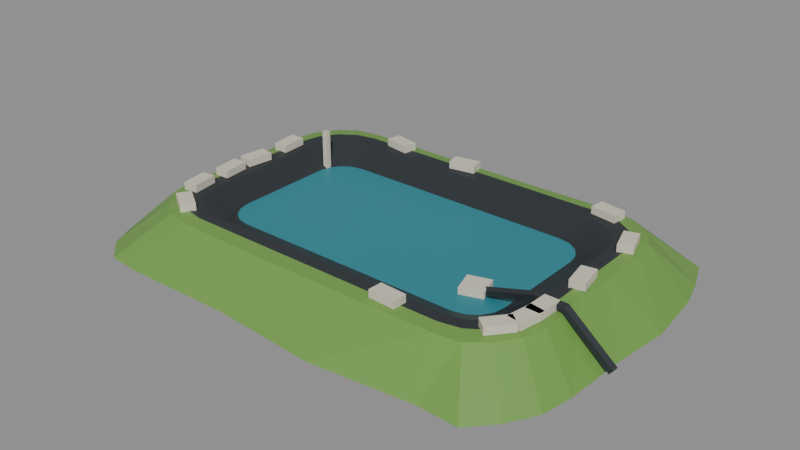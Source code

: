 # Source: bassin-bache.blend  (saved by Blender 4.0.36; exported with 4.5.12 LTS)
import bpy
from mathutils import Matrix  # noqa: F401  (used for matrix-valued properties, if any)

bpy.ops.wm.read_factory_settings(use_empty=True)
scene = bpy.context.scene
scene.name = 'Scene'

# ---- materials (node trees are filled in below, after node groups)
mat_6f9e4a = bpy.data.materials.new('#6f9e4a')
mat_6f9e4a.use_transparent_shadow = False
mat_6f9e4a.diffuse_color = (0.159, 0.3419, 0.06848, 1.0)
mat_2c3136 = bpy.data.materials.new('#2c3136')
mat_2c3136.use_transparent_shadow = False
mat_2c3136.diffuse_color = (0.02519, 0.03071, 0.03689, 1.0)
mat_2c8592 = bpy.data.materials.new('#2c8592')
mat_2c8592.use_transparent_shadow = False
mat_2c8592.diffuse_color = (0.02519, 0.2346, 0.2874, 1.0)
mat_d8d2c0 = bpy.data.materials.new('#d8d2c0')
mat_d8d2c0.use_transparent_shadow = False
mat_d8d2c0.diffuse_color = (0.6867, 0.6445, 0.5271, 1.0)

# ---- material node trees
mat_6f9e4a.use_nodes = True; mat_6f9e4a.node_tree.nodes.clear()
_N = mat_6f9e4a.node_tree.nodes; _L = mat_6f9e4a.node_tree.links
n0 = _N.new('ShaderNodeBsdfPrincipled'); n0.name = 'Principled BSDF'; n0.location = (10, 300)
n0.inputs[0].default_value = (0.159, 0.3419, 0.06848, 1.0)
n0.inputs[3].default_value = 1.45
n1 = _N.new('ShaderNodeOutputMaterial'); n1.name = 'Material Output'; n1.location = (300, 300)
_L.new(n0.outputs[0], n1.inputs[0])
n1.is_active_output = True
mat_2c3136.use_nodes = True; mat_2c3136.node_tree.nodes.clear()
_N = mat_2c3136.node_tree.nodes; _L = mat_2c3136.node_tree.links
n0 = _N.new('ShaderNodeBsdfPrincipled'); n0.name = 'Principled BSDF'; n0.location = (10, 300)
n0.inputs[0].default_value = (0.02519, 0.03071, 0.03689, 1.0)
n0.inputs[3].default_value = 1.45
n1 = _N.new('ShaderNodeOutputMaterial'); n1.name = 'Material Output'; n1.location = (300, 300)
_L.new(n0.outputs[0], n1.inputs[0])
n1.is_active_output = True
mat_2c8592.use_nodes = True; mat_2c8592.node_tree.nodes.clear()
_N = mat_2c8592.node_tree.nodes; _L = mat_2c8592.node_tree.links
n0 = _N.new('ShaderNodeBsdfPrincipled'); n0.name = 'Principled BSDF'; n0.location = (10, 300)
n0.inputs[0].default_value = (0.02519, 0.2346, 0.2874, 1.0)
n0.inputs[3].default_value = 1.45
n1 = _N.new('ShaderNodeOutputMaterial'); n1.name = 'Material Output'; n1.location = (300, 300)
_L.new(n0.outputs[0], n1.inputs[0])
n1.is_active_output = True
mat_d8d2c0.use_nodes = True; mat_d8d2c0.node_tree.nodes.clear()
_N = mat_d8d2c0.node_tree.nodes; _L = mat_d8d2c0.node_tree.links
n0 = _N.new('ShaderNodeBsdfPrincipled'); n0.name = 'Principled BSDF'; n0.location = (10, 300)
n0.inputs[0].default_value = (0.6867, 0.6445, 0.5271, 1.0)
n0.inputs[3].default_value = 1.45
n1 = _N.new('ShaderNodeOutputMaterial'); n1.name = 'Material Output'; n1.location = (300, 300)
_L.new(n0.outputs[0], n1.inputs[0])
n1.is_active_output = True

# ---- meshes
me_talus = bpy.data.meshes.new('talus')
me_talus.from_pydata([(6.341, 2.378, 0.0), (6.121, 3.184, 0.0), (5.8, 3.986, 0.0), (4.926, 4.331, 0.0), (4.209, 4.61, 0.0), (1.386, 4.554, 0.0), (-1.354, 4.448, 0.0), (-4.202, 4.602, 0.0), (-4.917, 4.323, 0.0), (-5.736, 3.942, 0.0), (-6.095, 3.17, 0.0), (-6.262, 2.348, 0.0), (-6.373, 0.7966, 0.0), (-6.517, -0.8146, 0.0), (-6.273, -2.352, 0.0), (-6.144, -3.196, 0.0), (-5.793, -3.982, 0.0), (-5.163, -4.539, 0.0), (-4.219, -4.62, 0.0), (-1.389, -4.564, 0.0), (1.45, -4.764, 0.0), (4.09, -4.479, 0.0), (5.139, -4.518, 0.0), (5.693, -3.913, 0.0), (6.119, -3.183, 0.0), (6.271, -2.352, 0.0), (6.332, -0.7914, 0.0), (6.513, 0.8141, 0.0), (5.27, 1.889, 1.0), (5.186, 2.516, 1.0), (4.843, 3.039, 1.0), (4.302, 3.37, 1.0), (3.703, 3.503, 1.0), (1.219, 3.459, 1.0), (-1.219, 3.458, 1.0), (-3.679, 3.48, 1.0), (-4.326, 3.389, 1.0), (-4.825, 3.028, 1.0), (-5.161, 2.504, 1.0), (-5.308, 1.903, 1.0), (-5.295, 0.6328, 1.0), (-5.28, -0.631, 1.0), (-5.328, -1.91, 1.0), (-5.196, -2.521, 1.0), (-4.81, -3.018, 1.0), (-4.318, -3.383, 1.0), (-3.702, -3.502, 1.0), (-1.246, -3.535, 1.0), (1.241, -3.522, 1.0), (3.685, -3.485, 1.0), (4.35, -3.408, 1.0), (4.799, -3.011, 1.0), (5.171, -2.509, 1.0), (5.324, -1.909, 1.0), (5.265, -0.6292, 1.0), (5.299, 0.6332, 1.0)], [], [(0, 1, 29, 28), (1, 2, 30, 29), (2, 3, 31, 30), (3, 4, 32, 31), (4, 5, 33, 32), (5, 6, 34, 33), (6, 7, 35, 34), (7, 8, 36, 35), (8, 9, 37, 36), (9, 10, 38, 37), (10, 11, 39, 38), (11, 12, 40, 39), (12, 13, 41, 40), (13, 14, 42, 41), (14, 15, 43, 42), (15, 16, 44, 43), (16, 17, 45, 44), (17, 18, 46, 45), (18, 19, 47, 46), (19, 20, 48, 47), (20, 21, 49, 48), (21, 22, 50, 49), (22, 23, 51, 50), (23, 24, 52, 51), (24, 25, 53, 52), (25, 26, 54, 53), (26, 27, 55, 54), (27, 0, 28, 55)])
me_talus.materials.append(mat_6f9e4a)
me_talus.update()
me_crete = bpy.data.meshes.new('crete')
me_crete.from_pydata([(5.27, 1.889, 1.0), (5.186, 2.516, 1.0), (4.843, 3.039, 1.0), (4.302, 3.37, 1.0), (3.703, 3.503, 1.0), (1.219, 3.459, 1.0), (-1.219, 3.458, 1.0), (-3.679, 3.48, 1.0), (-4.326, 3.389, 1.0), (-4.825, 3.028, 1.0), (-5.161, 2.504, 1.0), (-5.308, 1.903, 1.0), (-5.295, 0.6328, 1.0), (-5.28, -0.631, 1.0), (-5.328, -1.91, 1.0), (-5.196, -2.521, 1.0), (-4.81, -3.018, 1.0), (-4.318, -3.383, 1.0), (-3.702, -3.502, 1.0), (-1.246, -3.535, 1.0), (1.241, -3.522, 1.0), (3.685, -3.485, 1.0), (4.35, -3.408, 1.0), (4.799, -3.011, 1.0), (5.171, -2.509, 1.0), (5.324, -1.909, 1.0), (5.265, -0.6292, 1.0), (5.299, 0.6332, 1.0), (4.95, 1.75, 1.04), (4.843, 2.286, 1.04), (4.54, 2.74, 1.04), (4.086, 3.043, 1.04), (3.55, 3.15, 1.04), (1.183, 3.15, 1.04), (-1.183, 3.15, 1.04), (-3.55, 3.15, 1.04), (-4.086, 3.043, 1.04), (-4.54, 2.74, 1.04), (-4.843, 2.286, 1.04), (-4.95, 1.75, 1.04), (-4.95, 0.5833, 1.04), (-4.95, -0.5833, 1.04), (-4.95, -1.75, 1.04), (-4.843, -2.286, 1.04), (-4.54, -2.74, 1.04), (-4.086, -3.043, 1.04), (-3.55, -3.15, 1.04), (-1.183, -3.15, 1.04), (1.183, -3.15, 1.04), (3.55, -3.15, 1.04), (4.086, -3.043, 1.04), (4.54, -2.74, 1.04), (4.843, -2.286, 1.04), (4.95, -1.75, 1.04), (4.95, -0.5833, 1.04), (4.95, 0.5833, 1.04)], [], [(0, 1, 29, 28), (1, 2, 30, 29), (2, 3, 31, 30), (3, 4, 32, 31), (4, 5, 33, 32), (5, 6, 34, 33), (6, 7, 35, 34), (7, 8, 36, 35), (8, 9, 37, 36), (9, 10, 38, 37), (10, 11, 39, 38), (11, 12, 40, 39), (12, 13, 41, 40), (13, 14, 42, 41), (14, 15, 43, 42), (15, 16, 44, 43), (16, 17, 45, 44), (17, 18, 46, 45), (18, 19, 47, 46), (19, 20, 48, 47), (20, 21, 49, 48), (21, 22, 50, 49), (22, 23, 51, 50), (23, 24, 52, 51), (24, 25, 53, 52), (25, 26, 54, 53), (26, 27, 55, 54), (27, 0, 28, 55)])
me_crete.materials.append(mat_6f9e4a)
me_crete.update()
me_bache_crete = bpy.data.meshes.new('bache.crete')
me_bache_crete.from_pydata([(4.95, 1.75, 1.04), (4.843, 2.286, 1.04), (4.54, 2.74, 1.04), (4.086, 3.043, 1.04), (3.55, 3.15, 1.04), (1.183, 3.15, 1.04), (-1.183, 3.15, 1.04), (-3.55, 3.15, 1.04), (-4.086, 3.043, 1.04), (-4.54, 2.74, 1.04), (-4.843, 2.286, 1.04), (-4.95, 1.75, 1.04), (-4.95, 0.5833, 1.04), (-4.95, -0.5833, 1.04), (-4.95, -1.75, 1.04), (-4.843, -2.286, 1.04), (-4.54, -2.74, 1.04), (-4.086, -3.043, 1.04), (-3.55, -3.15, 1.04), (-1.183, -3.15, 1.04), (1.183, -3.15, 1.04), (3.55, -3.15, 1.04), (4.086, -3.043, 1.04), (4.54, -2.74, 1.04), (4.843, -2.286, 1.04), (4.95, -1.75, 1.04), (4.95, -0.5833, 1.04), (4.95, 0.5833, 1.04), (4.6, 1.6, 1.0), (4.509, 2.059, 1.0), (4.249, 2.449, 1.0), (3.859, 2.709, 1.0), (3.4, 2.8, 1.0), (1.133, 2.8, 1.0), (-1.133, 2.8, 1.0), (-3.4, 2.8, 1.0), (-3.859, 2.709, 1.0), (-4.249, 2.449, 1.0), (-4.509, 2.059, 1.0), (-4.6, 1.6, 1.0), (-4.6, 0.5333, 1.0), (-4.6, -0.5333, 1.0), (-4.6, -1.6, 1.0), (-4.509, -2.059, 1.0), (-4.249, -2.449, 1.0), (-3.859, -2.709, 1.0), (-3.4, -2.8, 1.0), (-1.133, -2.8, 1.0), (1.133, -2.8, 1.0), (3.4, -2.8, 1.0), (3.859, -2.709, 1.0), (4.249, -2.449, 1.0), (4.509, -2.059, 1.0), (4.6, -1.6, 1.0), (4.6, -0.5333, 1.0), (4.6, 0.5333, 1.0)], [], [(0, 1, 29, 28), (1, 2, 30, 29), (2, 3, 31, 30), (3, 4, 32, 31), (4, 5, 33, 32), (5, 6, 34, 33), (6, 7, 35, 34), (7, 8, 36, 35), (8, 9, 37, 36), (9, 10, 38, 37), (10, 11, 39, 38), (11, 12, 40, 39), (12, 13, 41, 40), (13, 14, 42, 41), (14, 15, 43, 42), (15, 16, 44, 43), (16, 17, 45, 44), (17, 18, 46, 45), (18, 19, 47, 46), (19, 20, 48, 47), (20, 21, 49, 48), (21, 22, 50, 49), (22, 23, 51, 50), (23, 24, 52, 51), (24, 25, 53, 52), (25, 26, 54, 53), (26, 27, 55, 54), (27, 0, 28, 55)])
me_bache_crete.materials.append(mat_2c3136)
me_bache_crete.update()
me_bache_pente = bpy.data.meshes.new('bache.pente')
me_bache_pente.from_pydata([(4.6, 1.6, 1.0), (4.509, 2.059, 1.0), (4.249, 2.449, 1.0), (3.859, 2.709, 1.0), (3.4, 2.8, 1.0), (1.133, 2.8, 1.0), (-1.133, 2.8, 1.0), (-3.4, 2.8, 1.0), (-3.859, 2.709, 1.0), (-4.249, 2.449, 1.0), (-4.509, 2.059, 1.0), (-4.6, 1.6, 1.0), (-4.6, 0.5333, 1.0), (-4.6, -0.5333, 1.0), (-4.6, -1.6, 1.0), (-4.509, -2.059, 1.0), (-4.249, -2.449, 1.0), (-3.859, -2.709, 1.0), (-3.4, -2.8, 1.0), (-1.133, -2.8, 1.0), (1.133, -2.8, 1.0), (3.4, -2.8, 1.0), (3.859, -2.709, 1.0), (4.249, -2.449, 1.0), (4.509, -2.059, 1.0), (4.6, -1.6, 1.0), (4.6, -0.5333, 1.0), (4.6, 0.5333, 1.0), (3.9, 1.3, 0.62), (3.839, 1.606, 0.62), (3.666, 1.866, 0.62), (3.406, 2.039, 0.62), (3.1, 2.1, 0.62), (1.033, 2.1, 0.62), (-1.033, 2.1, 0.62), (-3.1, 2.1, 0.62), (-3.406, 2.039, 0.62), (-3.666, 1.866, 0.62), (-3.839, 1.606, 0.62), (-3.9, 1.3, 0.62), (-3.9, 0.4333, 0.62), (-3.9, -0.4333, 0.62), (-3.9, -1.3, 0.62), (-3.839, -1.606, 0.62), (-3.666, -1.866, 0.62), (-3.406, -2.039, 0.62), (-3.1, -2.1, 0.62), (-1.033, -2.1, 0.62), (1.033, -2.1, 0.62), (3.1, -2.1, 0.62), (3.406, -2.039, 0.62), (3.666, -1.866, 0.62), (3.839, -1.606, 0.62), (3.9, -1.3, 0.62), (3.9, -0.4333, 0.62), (3.9, 0.4333, 0.62)], [], [(0, 1, 29, 28), (1, 2, 30, 29), (2, 3, 31, 30), (3, 4, 32, 31), (4, 5, 33, 32), (5, 6, 34, 33), (6, 7, 35, 34), (7, 8, 36, 35), (8, 9, 37, 36), (9, 10, 38, 37), (10, 11, 39, 38), (11, 12, 40, 39), (12, 13, 41, 40), (13, 14, 42, 41), (14, 15, 43, 42), (15, 16, 44, 43), (16, 17, 45, 44), (17, 18, 46, 45), (18, 19, 47, 46), (19, 20, 48, 47), (20, 21, 49, 48), (21, 22, 50, 49), (22, 23, 51, 50), (23, 24, 52, 51), (24, 25, 53, 52), (25, 26, 54, 53), (26, 27, 55, 54), (27, 0, 28, 55)])
me_bache_pente.materials.append(mat_2c3136)
me_bache_pente.update()
me_eau = bpy.data.meshes.new('eau')
me_eau.from_pydata([(3.9, 1.3, 0.62), (3.839, 1.606, 0.62), (3.666, 1.866, 0.62), (3.406, 2.039, 0.62), (3.1, 2.1, 0.62), (1.033, 2.1, 0.62), (-1.033, 2.1, 0.62), (-3.1, 2.1, 0.62), (-3.406, 2.039, 0.62), (-3.666, 1.866, 0.62), (-3.839, 1.606, 0.62), (-3.9, 1.3, 0.62), (-3.9, 0.4333, 0.62), (-3.9, -0.4333, 0.62), (-3.9, -1.3, 0.62), (-3.839, -1.606, 0.62), (-3.666, -1.866, 0.62), (-3.406, -2.039, 0.62), (-3.1, -2.1, 0.62), (-1.033, -2.1, 0.62), (1.033, -2.1, 0.62), (3.1, -2.1, 0.62), (3.406, -2.039, 0.62), (3.666, -1.866, 0.62), (3.839, -1.606, 0.62), (3.9, -1.3, 0.62), (3.9, -0.4333, 0.62), (3.9, 0.4333, 0.62)], [], [(0, 1, 2, 3, 4, 5, 6, 7, 8, 9, 10, 11, 12, 13, 14, 15, 16, 17, 18, 19, 20, 21, 22, 23, 24, 25, 26, 27)])
me_eau.materials.append(mat_2c8592)
me_eau.update()
me_sac = bpy.data.meshes.new('sac')
me_sac.from_pydata([(5.172, 1.794, 1.03), (5.172, 1.794, 1.23), (4.809, 1.681, 1.03), (4.809, 1.681, 1.23), (4.963, 2.463, 1.03), (4.963, 2.463, 1.23), (4.6, 2.35, 1.03), (4.6, 2.35, 1.23)], [], [(0, 1, 3, 2), (4, 6, 7, 5), (0, 4, 5, 1), (2, 3, 7, 6), (0, 2, 6, 4), (1, 5, 7, 3)])
me_sac.materials.append(mat_d8d2c0)
me_sac.update()
me_sac_001 = bpy.data.meshes.new('sac.001')
me_sac_001.from_pydata([(4.131, 3.242, 1.03), (4.131, 3.242, 1.23), (4.071, 2.866, 1.03), (4.071, 2.866, 1.23), (3.44, 3.352, 1.03), (3.44, 3.352, 1.23), (3.379, 2.977, 1.03), (3.379, 2.977, 1.23)], [], [(0, 1, 3, 2), (4, 6, 7, 5), (0, 4, 5, 1), (2, 3, 7, 6), (0, 2, 6, 4), (1, 5, 7, 3)])
me_sac_001.materials.append(mat_d8d2c0)
me_sac_001.update()
me_sac_002 = bpy.data.meshes.new('sac.002')
me_sac_002.from_pydata([(-0.1719, 3.399, 1.03), (-0.1719, 3.399, 1.23), (-0.1047, 3.025, 1.03), (-0.1047, 3.025, 1.23), (-0.8609, 3.275, 1.03), (-0.8609, 3.275, 1.23), (-0.7936, 2.901, 1.03), (-0.7936, 2.901, 1.23)], [], [(0, 1, 3, 2), (4, 6, 7, 5), (0, 4, 5, 1), (2, 3, 7, 6), (0, 2, 6, 4), (1, 5, 7, 3)])
me_sac_002.materials.append(mat_d8d2c0)
me_sac_002.update()
me_sac_003 = bpy.data.meshes.new('sac.003')
me_sac_003.from_pydata([(-2.222, 3.276, 1.03), (-2.222, 3.276, 1.23), (-2.288, 2.902, 1.03), (-2.288, 2.902, 1.23), (-2.911, 3.398, 1.03), (-2.911, 3.398, 1.23), (-2.978, 3.024, 1.03), (-2.978, 3.024, 1.23)], [], [(0, 1, 3, 2), (4, 6, 7, 5), (0, 4, 5, 1), (2, 3, 7, 6), (0, 2, 6, 4), (1, 5, 7, 3)])
me_sac_003.materials.append(mat_d8d2c0)
me_sac_003.update()
me_sac_004 = bpy.data.meshes.new('sac.004')
me_sac_004.from_pydata([(-5.163, 1.583, 1.03), (-5.163, 1.583, 1.23), (-4.784, 1.609, 1.03), (-4.784, 1.609, 1.23), (-5.116, 0.8846, 1.03), (-5.116, 0.8846, 1.23), (-4.737, 0.9102, 1.03), (-4.737, 0.9102, 1.23)], [], [(0, 1, 3, 2), (4, 6, 7, 5), (0, 4, 5, 1), (2, 3, 7, 6), (0, 2, 6, 4), (1, 5, 7, 3)])
me_sac_004.materials.append(mat_d8d2c0)
me_sac_004.update()
me_sac_005 = bpy.data.meshes.new('sac.005')
me_sac_005.from_pydata([(-5.092, 0.3989, 1.03), (-5.092, 0.3989, 1.23), (-4.715, 0.3486, 1.03), (-4.715, 0.3486, 1.23), (-5.185, -0.295, 1.03), (-5.185, -0.295, 1.23), (-4.808, -0.3453, 1.03), (-4.808, -0.3453, 1.23)], [], [(0, 1, 3, 2), (4, 6, 7, 5), (0, 4, 5, 1), (2, 3, 7, 6), (0, 2, 6, 4), (1, 5, 7, 3)])
me_sac_005.materials.append(mat_d8d2c0)
me_sac_005.update()
me_sac_006 = bpy.data.meshes.new('sac.006')
me_sac_006.from_pydata([(-5.176, -0.5303, 1.03), (-5.176, -0.5303, 1.23), (-4.799, -0.4896, 1.03), (-4.799, -0.4896, 1.23), (-5.101, -1.226, 1.03), (-5.101, -1.226, 1.23), (-4.724, -1.186, 1.03), (-4.724, -1.186, 1.23)], [], [(0, 1, 3, 2), (4, 6, 7, 5), (0, 4, 5, 1), (2, 3, 7, 6), (0, 2, 6, 4), (1, 5, 7, 3)])
me_sac_006.materials.append(mat_d8d2c0)
me_sac_006.update()
me_sac_007 = bpy.data.meshes.new('sac.007')
me_sac_007.from_pydata([(-5.154, -1.62, 1.03), (-5.154, -1.62, 1.23), (-4.778, -1.562, 1.03), (-4.778, -1.562, 1.23), (-5.047, -2.312, 1.03), (-5.047, -2.312, 1.23), (-4.672, -2.254, 1.03), (-4.672, -2.254, 1.23)], [], [(0, 1, 3, 2), (4, 6, 7, 5), (0, 4, 5, 1), (2, 3, 7, 6), (0, 2, 6, 4), (1, 5, 7, 3)])
me_sac_007.materials.append(mat_d8d2c0)
me_sac_007.update()
me_sac_008 = bpy.data.meshes.new('sac.008')
me_sac_008.from_pydata([(-4.724, -2.854, 1.03), (-4.724, -2.854, 1.23), (-4.519, -2.534, 1.03), (-4.519, -2.534, 1.23), (-4.134, -3.231, 1.03), (-4.134, -3.231, 1.23), (-3.929, -2.911, 1.03), (-3.929, -2.911, 1.23)], [], [(0, 1, 3, 2), (4, 6, 7, 5), (0, 4, 5, 1), (2, 3, 7, 6), (0, 2, 6, 4), (1, 5, 7, 3)])
me_sac_008.materials.append(mat_d8d2c0)
me_sac_008.update()
me_sac_009 = bpy.data.meshes.new('sac.009')
me_sac_009.from_pydata([(1.886, -3.32, 1.03), (1.886, -3.32, 1.23), (1.908, -2.941, 1.03), (1.908, -2.941, 1.23), (2.585, -3.359, 1.03), (2.585, -3.359, 1.23), (2.607, -2.98, 1.03), (2.607, -2.98, 1.23)], [], [(0, 1, 3, 2), (4, 6, 7, 5), (0, 4, 5, 1), (2, 3, 7, 6), (0, 2, 6, 4), (1, 5, 7, 3)])
me_sac_009.materials.append(mat_d8d2c0)
me_sac_009.update()
me_sac_010 = bpy.data.meshes.new('sac.010')
me_sac_010.from_pydata([(4.554, -2.991, 1.03), (4.554, -2.991, 1.23), (4.262, -2.748, 1.03), (4.262, -2.748, 1.23), (5.003, -2.454, 1.03), (5.003, -2.454, 1.23), (4.711, -2.211, 1.03), (4.711, -2.211, 1.23)], [], [(0, 1, 3, 2), (4, 6, 7, 5), (0, 4, 5, 1), (2, 3, 7, 6), (0, 2, 6, 4), (1, 5, 7, 3)])
me_sac_010.materials.append(mat_d8d2c0)
me_sac_010.update()
me_sac_011 = bpy.data.meshes.new('sac.011')
me_sac_011.from_pydata([(5.027, -2.399, 1.03), (5.027, -2.399, 1.23), (4.652, -2.338, 1.03), (4.652, -2.338, 1.23), (5.139, -1.708, 1.03), (5.139, -1.708, 1.23), (4.764, -1.647, 1.03), (4.764, -1.647, 1.23)], [], [(0, 1, 3, 2), (4, 6, 7, 5), (0, 4, 5, 1), (2, 3, 7, 6), (0, 2, 6, 4), (1, 5, 7, 3)])
me_sac_011.materials.append(mat_d8d2c0)
me_sac_011.update()
me_sac_012 = bpy.data.meshes.new('sac.012')
me_sac_012.from_pydata([(5.129, -1.87, 1.03), (5.129, -1.87, 1.23), (4.749, -1.857, 1.03), (4.749, -1.857, 1.23), (5.151, -1.17, 1.03), (5.151, -1.17, 1.23), (4.771, -1.158, 1.03), (4.771, -1.158, 1.23)], [], [(0, 1, 3, 2), (4, 6, 7, 5), (0, 4, 5, 1), (2, 3, 7, 6), (0, 2, 6, 4), (1, 5, 7, 3)])
me_sac_012.materials.append(mat_d8d2c0)
me_sac_012.update()
me_sac_013 = bpy.data.meshes.new('sac.013')
me_sac_013.from_pydata([(5.2, -0.2636, 1.03), (5.2, -0.2636, 1.23), (4.826, -0.3321, 1.03), (4.826, -0.3321, 1.23), (5.074, 0.425, 1.03), (5.074, 0.425, 1.23), (4.7, 0.3565, 1.03), (4.7, 0.3565, 1.23)], [], [(0, 1, 3, 2), (4, 6, 7, 5), (0, 4, 5, 1), (2, 3, 7, 6), (0, 2, 6, 4), (1, 5, 7, 3)])
me_sac_013.materials.append(mat_d8d2c0)
me_sac_013.update()
me_tuyau = bpy.data.meshes.new('tuyau')
me_tuyau.from_pydata([(6.5, -1.08, 0.12), (6.573, -1.163, 0.2077), (6.545, -1.297, 0.1742), (6.455, -1.297, 0.06581), (6.427, -1.163, 0.03233), (5.3, -1.08, 1.12), (5.353, -1.163, 1.221), (5.333, -1.297, 1.182), (5.267, -1.297, 1.058), (5.247, -1.163, 1.019), (4.606, -1.08, 1.12), (4.577, -1.162, 1.231), (4.58, -1.296, 1.189), (4.61, -1.298, 1.051), (4.626, -1.164, 1.009), (3.209, -0.9803, 0.66), (3.167, -1.06, 0.7685), (3.171, -1.195, 0.727), (3.215, -1.198, 0.593), (3.238, -1.066, 0.5515)], [], [(0, 1, 6, 5), (1, 2, 7, 6), (2, 3, 8, 7), (3, 4, 9, 8), (4, 0, 5, 9), (5, 6, 11, 10), (6, 7, 12, 11), (7, 8, 13, 12), (8, 9, 14, 13), (9, 5, 10, 14), (10, 11, 16, 15), (11, 12, 17, 16), (12, 13, 18, 17), (13, 14, 19, 18), (14, 10, 15, 19)])
me_tuyau.materials.append(mat_2c3136)
me_tuyau.update()
me_crepine = bpy.data.meshes.new('crepine')
me_crepine.from_pydata([(2.802, -1.475, 0.57), (2.802, -1.475, 0.79), (2.625, -0.9021, 0.57), (2.625, -0.9021, 0.79), (3.375, -1.298, 0.57), (3.375, -1.298, 0.79), (3.198, -0.7247, 0.57), (3.198, -0.7247, 0.79)], [], [(0, 1, 3, 2), (4, 6, 7, 5), (0, 4, 5, 1), (2, 3, 7, 6), (0, 2, 6, 4), (1, 5, 7, 3)])
me_crepine.materials.append(mat_d8d2c0)
me_crepine.update()
me_echelle = bpy.data.meshes.new('echelle')
me_echelle.from_pydata([(-3.97, 1.53, 0.35), (-3.97, 1.53, 1.65), (-3.97, 1.67, 0.35), (-3.97, 1.67, 1.65), (-3.83, 1.53, 0.35), (-3.83, 1.53, 1.65), (-3.83, 1.67, 0.35), (-3.83, 1.67, 1.65)], [], [(0, 1, 3, 2), (4, 6, 7, 5), (0, 4, 5, 1), (2, 3, 7, 6), (0, 2, 6, 4), (1, 5, 7, 3)])
me_echelle.materials.append(mat_d8d2c0)
me_echelle.update()

# ---- objects
ob_talus = bpy.data.objects.new('talus', me_talus)
ob_crete = bpy.data.objects.new('crete', me_crete)
ob_bache_crete = bpy.data.objects.new('bache.crete', me_bache_crete)
ob_bache_pente = bpy.data.objects.new('bache.pente', me_bache_pente)
ob_eau = bpy.data.objects.new('eau', me_eau)
ob_sac = bpy.data.objects.new('sac', me_sac)
ob_sac_001 = bpy.data.objects.new('sac.001', me_sac_001)
ob_sac_002 = bpy.data.objects.new('sac.002', me_sac_002)
ob_sac_003 = bpy.data.objects.new('sac.003', me_sac_003)
ob_sac_004 = bpy.data.objects.new('sac.004', me_sac_004)
ob_sac_005 = bpy.data.objects.new('sac.005', me_sac_005)
ob_sac_006 = bpy.data.objects.new('sac.006', me_sac_006)
ob_sac_007 = bpy.data.objects.new('sac.007', me_sac_007)
ob_sac_008 = bpy.data.objects.new('sac.008', me_sac_008)
ob_sac_009 = bpy.data.objects.new('sac.009', me_sac_009)
ob_sac_010 = bpy.data.objects.new('sac.010', me_sac_010)
ob_sac_011 = bpy.data.objects.new('sac.011', me_sac_011)
ob_sac_012 = bpy.data.objects.new('sac.012', me_sac_012)
ob_sac_013 = bpy.data.objects.new('sac.013', me_sac_013)
ob_tuyau = bpy.data.objects.new('tuyau', me_tuyau)
ob_crepine = bpy.data.objects.new('crepine', me_crepine)
ob_echelle = bpy.data.objects.new('echelle', me_echelle)

# ---- transforms, parenting, visibility, modifiers, constraints
ob_talus.location = (0.0, 0.0, 0.0)
ob_crete.location = (0.0, 0.0, 0.0)
ob_bache_crete.location = (0.0, 0.0, 0.0)
ob_bache_pente.location = (0.0, 0.0, 0.0)
ob_eau.location = (0.0, 0.0, 0.0)
ob_sac.location = (0.0, 0.0, 0.0)
ob_sac_001.location = (0.0, 0.0, 0.0)
ob_sac_002.location = (0.0, 0.0, 0.0)
ob_sac_003.location = (0.0, 0.0, 0.0)
ob_sac_004.location = (0.0, 0.0, 0.0)
ob_sac_005.location = (0.0, 0.0, 0.0)
ob_sac_006.location = (0.0, 0.0, 0.0)
ob_sac_007.location = (0.0, 0.0, 0.0)
ob_sac_008.location = (0.0, 0.0, 0.0)
ob_sac_009.location = (0.0, 0.0, 0.0)
ob_sac_010.location = (0.0, 0.0, 0.0)
ob_sac_011.location = (0.0, 0.0, 0.0)
ob_sac_012.location = (0.0, 0.0, 0.0)
ob_sac_013.location = (0.0, 0.0, 0.0)
ob_tuyau.location = (0.0, 0.0, 0.0)
ob_crepine.location = (0.0, 0.0, 0.0)
ob_echelle.location = (0.0, 0.0, 0.0)

# ---- collection membership
scene.collection.objects.link(ob_talus)
scene.collection.objects.link(ob_crete)
scene.collection.objects.link(ob_bache_crete)
scene.collection.objects.link(ob_bache_pente)
scene.collection.objects.link(ob_eau)
scene.collection.objects.link(ob_sac)
scene.collection.objects.link(ob_sac_001)
scene.collection.objects.link(ob_sac_002)
scene.collection.objects.link(ob_sac_003)
scene.collection.objects.link(ob_sac_004)
scene.collection.objects.link(ob_sac_005)
scene.collection.objects.link(ob_sac_006)
scene.collection.objects.link(ob_sac_007)
scene.collection.objects.link(ob_sac_008)
scene.collection.objects.link(ob_sac_009)
scene.collection.objects.link(ob_sac_010)
scene.collection.objects.link(ob_sac_011)
scene.collection.objects.link(ob_sac_012)
scene.collection.objects.link(ob_sac_013)
scene.collection.objects.link(ob_tuyau)
scene.collection.objects.link(ob_crepine)
scene.collection.objects.link(ob_echelle)

# ---- scene / render settings (as saved in the file)
scene.frame_start = 1; scene.frame_end = 250; scene.frame_set(1)
scene.render.engine = 'BLENDER_EEVEE_NEXT'
scene.cycles.sampling_pattern = 'TABULATED_SOBOL'
bpy.context.view_layer.update()

# ---- added for rendering (the .blend has no active camera and no usable light): camera, sun + grey world if the file has none
cam_auto = bpy.data.cameras.new('AutoCamera')
cam_auto.lens = 50.0
cam_auto.sensor_width = 36.0
cam_auto.clip_end = 1000.0
ob_auto_camera = bpy.data.objects.new('AutoCamera', cam_auto)
scene.collection.objects.link(ob_auto_camera)
ob_auto_camera.location = (15.0022, -18.0461, 12.8042)
ob_auto_camera.rotation_euler = (1.09748, -7.21219e-08, 0.694738)
scene.camera = ob_auto_camera
light_auto_sun = bpy.data.lights.new('AutoSun', 'SUN')
light_auto_sun.energy = 3.0
light_auto_sun.angle = 0.0523599
ob_auto_sun = bpy.data.objects.new('AutoSun', light_auto_sun)
scene.collection.objects.link(ob_auto_sun)
ob_auto_sun.rotation_euler = (0.872665, 0.174533, 0.523599)
if scene.world is None:
    world_auto = bpy.data.worlds.new('AutoWorld')
    world_auto.color = (0.3, 0.3, 0.3)
    scene.world = world_auto
bpy.context.view_layer.update()
